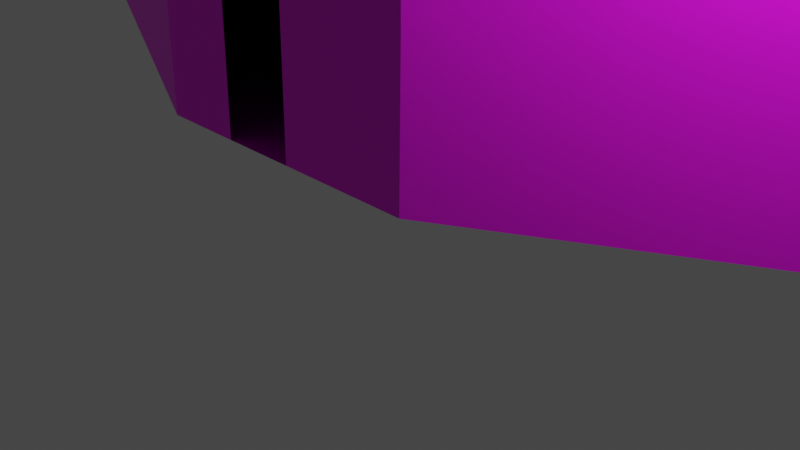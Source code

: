 # Source: untitled.blend  (saved by Blender 2.80.36; exported with 4.5.12 LTS)
import bpy
from mathutils import Matrix  # noqa: F401  (used for matrix-valued properties, if any)

bpy.ops.wm.read_factory_settings(use_empty=True)
scene = bpy.context.scene
scene.name = 'Scene'

# ---- collections
col_collection = bpy.data.collections.new('Collection'); scene.collection.children.link(col_collection)

# ---- images (referenced by path relative to the original .blend; pixels are not part of the script)
import os
ASSET_DIR = os.environ.get("B2B_ASSET_DIR", "")  # directory of the original .blend (textures are referenced by path, not embedded)
HERE = os.path.dirname(os.path.abspath(__file__))  # packed textures are extracted next to this script under _unpacked/

def load_image(name, relpath, width, height, colorspace="sRGB"):
    """Load a texture the original file referenced (path relative to the .blend, or extracted next to this script)."""
    p = next((c for c in (os.path.join(HERE, relpath), os.path.join(ASSET_DIR, relpath)) if relpath and os.path.exists(c)), "")
    if p:
        img = bpy.data.images.load(p, check_existing=True)
        img.name = name
    else:  # same state as the original file: an image datablock whose file is absent (Cycles renders it pink)
        img = bpy.data.images.new(name, width, height)
        img.source = "FILE"
        img.filepath = "//" + (relpath or name)
    img.colorspace_settings.name = colorspace
    return img
img_diffusecolor_texture = load_image('DiffuseColor_Texture', 'GridBox_Default.png', 1024, 1024, 'sRGB')

# ---- materials (node trees are filled in below, after node groups)
mat_probuilderdefault = bpy.data.materials.new('ProBuilderDefault')
mat_probuilderdefault.use_transparent_shadow = False
mat_probuilderdefault.diffuse_color = (1.0, 1.0, 1.0, 1.0)
mat_probuilderdefault.roughness = 0.5528

# ---- material node trees
mat_probuilderdefault.use_nodes = True; mat_probuilderdefault.node_tree.nodes.clear()
_N = mat_probuilderdefault.node_tree.nodes; _L = mat_probuilderdefault.node_tree.links
n0 = _N.new('ShaderNodeOutputMaterial'); n0.name = 'Material Output'; n0.location = (300, 300)
n1 = _N.new('ShaderNodeBsdfPrincipled'); n1.name = 'Principled BSDF'; n1.location = (10, 300)
n1.distribution = 'GGX'
n1.subsurface_method = 'BURLEY'
n1.inputs[2].default_value = 0.5528
n1.inputs[3].default_value = 1.45
n2 = _N.new('ShaderNodeNormalMap'); n2.name = 'Normal Map'; n2.location = (-300, -300)
n2.label = 'Normal/Map'
n2.inputs[0].default_value = 0.0
n3 = _N.new('ShaderNodeTexImage'); n3.name = 'Image Texture'; n3.location = (-300, 600)
n3.image = img_diffusecolor_texture
_L.new(n1.outputs[0], n0.inputs[0])
_L.new(n2.outputs[0], n1.inputs[5])
_L.new(n3.outputs[0], n1.inputs[0])
n0.is_active_output = True

# ---- world
world_world = bpy.data.worlds.new('World'); scene.world = world_world
world_world.color = (0.05088, 0.05088, 0.05088)
world_world.use_sun_shadow = False
world_world.sun_shadow_jitter_overblur = 0.0

# ---- cameras
cam_camera = bpy.data.cameras.new('Camera')
cam_camera.clip_end = 100.0
cam_camera.ortho_scale = 7.314
cam_camera.dof.focus_distance = 0.0
cam_camera.dof.aperture_fstop = 128.0

# ---- lights
light_light = bpy.data.lights.new('Light', 'POINT')
light_light.transmission_factor = 0.0
light_light.cutoff_distance = 30.0
light_light.energy = 1000.0
light_light.shadow_buffer_clip_start = 1.001
light_light.shadow_soft_size = 0.1
light_light.shadow_maximum_resolution = 0.006
light_light.use_absolute_resolution = True

# ---- meshes
me_scene = bpy.data.meshes.new('Scene')
me_scene.from_pydata([(766.4, 993.2, -2567.0), (-998.7, 993.2, -400.4), (694.4, 993.2, -440.6), (0.0, 993.2, 0.0), (-202.4, 1007.0, 0.0), (-962.2, 993.2, -2710.0), (-117.4, 993.2, -3117.0), (700.0, 0.0, -2600.0), (-117.4, 0.0, -3117.0), (-1000.0, 0.0, -2600.0), (-1000.0, -25.0, -2050.0), (-1000.0, 200.0, -950.0), (-1000.0, -100.0, -400.0), (-1000.0, -50.0, -1500.0), (700.0, 0.0, -400.0), (700.0, 400.0, -950.0), (700.0, 0.0, -2050.0), (700.0, 0.0, -1500.0), (-575.0, -75.0, -400.0), (-150.0, -50.0, -400.0), (275.0, -25.0, -400.0), (-150.0, 0.0, -2600.0), (-575.0, 0.0, -2600.0), (275.0, 0.0, -2600.0), (-575.0, -200.0, -1500.0), (-575.0, -18.75, -2050.0), (-150.0, 300.0, -2050.0), (-150.0, 300.0, -1500.0), (275.0, -6.25, -2050.0), (275.0, 400.0, -1500.0), (-150.0, -300.0, -950.0), (275.0, 200.0, -950.0), (-575.0, -56.25, -950.0), (-201.2, 103.4, 0.0), (-202.4, 0.0, 0.0), (1.189, 96.62, 0.0), (0.0, 0.0, 0.0), (-36.29, 100.0, 0.0), (-37.48, 0.0, 0.0), (-91.31, 105.9, 0.0), (-92.5, 0.0, 0.0), (-145.1, 0.0, 0.0), (-143.9, 106.8, 0.0)], [], [(0, 2, 1), (3, 1, 2), (4, 1, 3), (1, 5, 0), (5, 6, 0), (6, 7, 0), (6, 8, 7), (5, 8, 6), (5, 9, 8), (1, 10, 5), (5, 10, 9), (1, 11, 10), (1, 12, 11), (10, 11, 13), (14, 2, 15), (15, 2, 16), (16, 2, 0), (16, 0, 7), (15, 16, 17), (18, 20, 19), (21, 23, 22), (8, 9, 22), (22, 23, 8), (8, 23, 7), (13, 24, 10), (10, 24, 25), (10, 25, 9), (9, 25, 22), (25, 26, 22), (22, 26, 21), (24, 27, 25), (25, 27, 26), (26, 28, 21), (21, 28, 23), (23, 16, 7), (28, 16, 23), (28, 17, 16), (29, 17, 28), (27, 29, 26), (26, 29, 28), (30, 31, 27), (27, 31, 29), (29, 15, 17), (31, 15, 29), (31, 14, 15), (20, 14, 31), (19, 20, 30), (30, 20, 31), (12, 18, 11), (11, 18, 32), (11, 32, 13), (13, 32, 24), (32, 30, 24), (24, 30, 27), (18, 19, 32), (32, 19, 30), (1, 33, 12), (12, 33, 34), (1, 4, 33), (2, 35, 3), (2, 14, 35), (35, 14, 36), (35, 38, 37), (35, 36, 38), (39, 38, 40), (39, 37, 38), (12, 34, 18), (18, 34, 41), (20, 18, 41), (40, 20, 41), (38, 20, 40), (20, 38, 36), (36, 14, 20), (3, 42, 4), (4, 42, 33), (3, 39, 42), (39, 3, 37), (3, 35, 37), (33, 41, 34), (33, 42, 41)])
me_scene.polygons.foreach_set('use_smooth', [True] * 80)
_k = set([(0, 2), (0, 6), (0, 7), (1, 4), (1, 5), (1, 12), (2, 3), (2, 14), (3, 4), (3, 35), (4, 33), (5, 6), (5, 9), (6, 8), (7, 8), (7, 16), (8, 9), (9, 10), (9, 22), (10, 11), (10, 13), (10, 25), (11, 12), (11, 13), (11, 32), (12, 18), (12, 34), (13, 24), (14, 15), (14, 20), (14, 36), (15, 16), (15, 17), (15, 31), (16, 17), (16, 28), (17, 29), (18, 19), (18, 20), (18, 32), (19, 20), (19, 30), (20, 31), (20, 40), (21, 22), (21, 23), (21, 26), (22, 23), (22, 25), (23, 28), (24, 25), (24, 27), (24, 32), (25, 26), (26, 27), (26, 28), (27, 29), (27, 30), (28, 29), (29, 31), (30, 31), (30, 32), (33, 34), (33, 41), (34, 41), (35, 36), (36, 38), (38, 40)])
me_scene.attributes.new('sharp_edge', 'BOOLEAN', 'EDGE').data.foreach_set('value', [ (min(e.vertices), max(e.vertices)) in _k for e in me_scene.edges])
_uv = me_scene.uv_layers.new(name='UVSet0')
_uv.uv.foreach_set('vector', [7.66, -25.66, 6.94, -4.391, -9.991, -3.989, -0.003973, 0.015, -9.991, -3.989, 6.94, -4.391, -2.028, 0.0152, -9.991, -3.989, -0.003973, 0.015, -9.991, -3.989, -9.626, -27.08, 7.66, -25.66, -9.626, -27.08, -1.178, -31.16, 7.66, -25.66, -17.47, 10.12, -7.8, 0.1876, -7.062, 10.12, -17.47, 10.12, -17.47, 0.1881, -7.8, 0.1876, 3.106, 9.932, 12.49, 0.0, 12.49, 9.932, 3.106, 9.932, 2.288, 0.0, 12.49, 0.0, -3.932, 9.737, -20.43, -0.446, -27.03, 9.741, -27.03, 9.741, -20.43, -0.446, -25.93, -0.1968, -3.932, 9.737, -9.429, 1.805, -20.43, -0.446, -3.932, 9.737, -3.929, -1.194, -9.429, 1.805, -20.43, -0.446, -9.429, 1.805, -14.93, -0.6952, -4.108, 0.2343, -4.513, 10.16, -9.607, 4.229, -9.607, 4.229, -4.513, 10.16, -20.61, 0.2257, -20.61, 0.2257, -4.513, 10.16, -25.79, 10.17, -20.61, 0.2257, -25.79, 10.17, -26.11, 0.2228, -9.607, 4.229, -20.61, 0.2257, -15.11, 0.2285, 5.796, -3.995, -2.711, -3.987, 1.543, -3.991, 1.492, -26.0, -2.736, -25.99, 5.721, -26.01, 1.168, -31.17, 9.949, -26.02, 5.721, -26.01, 5.721, -26.01, -2.736, -25.99, 1.168, -31.17, 1.168, -31.17, -2.736, -25.99, -6.964, -25.98, 10.0, -15.01, 5.922, -14.97, 9.974, -20.51, 9.974, -20.51, 5.922, -14.97, 5.74, -20.5, 9.974, -20.51, 5.74, -20.5, 9.949, -26.02, 9.949, -26.02, 5.74, -20.5, 5.721, -26.01, 5.74, -20.5, 1.19, -20.56, 5.721, -26.01, 5.721, -26.01, 1.19, -20.56, 1.492, -26.0, 5.922, -14.97, 1.19, -15.07, 5.74, -20.5, 5.74, -20.5, 1.19, -15.07, 1.19, -20.56, 1.19, -20.56, -2.73, -20.49, 1.492, -26.0, 1.492, -26.0, -2.73, -20.49, -2.736, -25.99, -2.736, -25.99, -6.964, -20.48, -6.964, -25.98, -2.73, -20.49, -6.964, -20.48, -2.736, -25.99, -2.73, -20.49, -6.964, -14.98, -6.964, -20.48, -3.139, -15.08, -6.964, -14.98, -2.73, -20.49, 1.19, -15.07, -3.139, -15.08, 1.19, -20.56, 1.19, -20.56, -3.139, -15.08, -2.73, -20.49, 1.794, -9.435, -2.937, -9.535, 1.19, -15.07, 1.19, -15.07, -2.937, -9.535, -3.139, -15.08, -3.139, -15.08, -7.367, -9.57, -6.964, -14.98, -2.937, -9.535, -7.367, -9.57, -3.139, -15.08, -2.937, -9.535, -6.964, -3.984, -7.367, -9.57, -2.711, -3.987, -6.964, -3.984, -2.937, -9.535, 1.543, -3.991, -2.711, -3.987, 1.794, -9.435, 1.794, -9.435, -2.711, -3.987, -2.937, -9.535, 10.05, -3.999, 5.796, -3.995, 9.748, -9.564, 9.748, -9.564, 5.796, -3.995, 5.777, -9.498, 9.748, -9.564, 5.777, -9.498, 10.0, -15.01, 10.0, -15.01, 5.777, -9.498, 5.922, -14.97, 5.777, -9.498, 1.794, -9.435, 5.922, -14.97, 5.922, -14.97, 1.794, -9.435, 1.19, -15.07, 5.796, -3.995, 1.543, -3.991, 5.777, -9.498, 5.777, -9.498, 1.543, -3.991, 1.794, -9.435, 10.72, 9.932, 1.798, 1.034, 10.73, -1.0, 10.73, -1.0, 1.798, 1.034, 1.809, -0.0002587, 10.72, 9.932, 1.809, 10.07, 1.798, 1.034, -8.221, 9.935, -0.0102, 0.9659, 0.0, 9.931, -8.221, 9.935, -8.061, -0.002884, -0.0102, 0.9659, -0.0102, 0.9659, -8.061, -0.002884, 0.0, 0.0, 0.01189, 0.9662, -0.3748, 0.0, -0.3629, 1.0, 0.01189, 0.9662, 0.0, 0.0, -0.3748, 0.0, -0.9131, 1.059, -0.3748, 0.0, -0.925, 0.0, -0.9131, 1.059, -0.3629, 1.0, -0.3748, 0.0, 10.05, -3.999, 2.014, -0.004481, 5.796, -3.995, 5.796, -3.995, 2.014, -0.004481, 1.444, -0.003212, -2.711, -3.987, 5.796, -3.995, 1.444, -0.003212, 0.9203, -0.002048, -2.711, -3.987, 1.444, -0.003212, 0.3729, -0.0008298, -2.711, -3.987, 0.9203, -0.002048, -2.711, -3.987, 0.3729, -0.0008298, 0.0, 0.0, 0.0, 0.0, -6.964, -3.984, -2.711, -3.987, 0.0, 9.932, -1.439, 1.068, -2.024, 10.07, -2.024, 10.07, -1.439, 1.068, -2.012, 1.034, 0.0, 9.932, -0.9131, 1.059, -1.439, 1.068, -0.9131, 1.059, 0.0, 9.932, -0.3629, 1.0, 0.0, 9.932, 0.01189, 0.9662, -0.3629, 1.0, -2.012, 1.034, -1.451, 0.0, -2.024, 0.0, -2.012, 1.034, -1.439, 1.068, -1.451, 0.0])
me_scene.materials.append(mat_probuilderdefault)
me_scene.use_remesh_preserve_volume = False
me_scene.use_remesh_preserve_attributes = False
me_scene.use_mirror_vertex_groups = False
me_scene.update()
me_scene.normals_split_custom_set([tuple(v) for v in zip(*[iter([0.0, -1.0, -2.896e-08, 0.0, -1.0, 8.69e-08, -0.01649, -0.999, 0.04114, -0.03303, -0.9961, 0.08239, -0.01649, -0.999, 0.04114, 0.0, -1.0, 8.69e-08, -0.06579, -0.9842, 0.1641, -0.01649, -0.999, 0.04114, -0.03303, -0.9961, 0.08239, -0.01649, -0.999, 0.04114, 0.0, -1.0, -4.62e-08, 0.0, -1.0, -2.896e-08, 0.0, -1.0, -4.62e-08, 0.0, -1.0, 0.0, 0.0, -1.0, -2.896e-08, -0.5317, 0.0037, 0.847, -0.5316, 0.003744, 0.847, -0.5285, 0.007278, 0.8489, -0.5317, 0.0037, 0.847, -0.5349, 0.0, 0.8449, -0.5316, 0.003744, 0.847, 0.47, 0.03803, 0.8818, 0.4701, 0.0381, 0.8818, 0.4344, 0.0, 0.9007, 0.47, 0.03803, 0.8818, 0.5043, 0.07608, 0.8602, 0.4701, 0.0381, 0.8818, 0.9999, -0.01009, 0.005254, 0.9997, -0.02232, 0.004825, 0.9994, -0.0325, 0.007026, 0.9994, -0.0325, 0.007026, 0.9997, -0.02232, 0.004825, 0.9993, -0.03818, -0.001735, 0.9999, -0.01009, 0.005254, 1.0, -0.001602, -5.333e-06, 0.9997, -0.02232, 0.004825, 0.9999, -0.01009, 0.005254, 1.0, -0.001165, -0.0006355, 1.0, -0.001602, -5.333e-06, 1.0, 0.0, 0.0, 1.0, 0.0, 0.0, 1.0, 0.0, 0.0, -1.0, -0.005786, -0.004208, -0.9999, 0.009942, -0.01105, -1.0, -0.009757, 0.0004154, -1.0, -0.009757, 0.0004154, -0.9999, 0.009942, -0.01105, -0.9994, 0.0341, -0.009619, -0.9994, 0.0341, -0.009619, -0.9999, 0.009942, -0.01105, -0.9982, 0.05793, -0.01694, -0.9994, 0.0341, -0.009619, -0.9982, 0.05793, -0.01694, -0.9978, 0.06673, 0.0, -1.0, 0.0, 0.0, -1.0, 0.0, 0.0, -1.0, 0.0, 0.0, 0.008499, 0.9997, 0.02258, -0.17, 0.9852, 0.02018, 0.05725, 0.7984, 0.5994, 0.1207, 0.807, 0.5781, -0.001486, 1.0, 0.004123, -0.075, 0.9952, -0.06295, 0.0, 1.0, 0.0, 0.0, 1.0, 0.0, 0.0, 1.0, 0.0, 0.0, 1.0, 0.0, -0.006079, 1.0, 0.004697, 0.0, 1.0, 0.0, 0.0, 1.0, 0.0, -0.006079, 1.0, 0.004697, 0.0, 1.0, 0.0, 0.3325, 0.9421, 0.04282, 0.1633, 0.9696, 0.1823, 0.1633, 0.9696, 0.1823, 0.1633, 0.9696, 0.1823, 0.1633, 0.9696, 0.1823, -0.01397, 0.9497, 0.313, -0.01469, 0.9989, 0.0454, -0.007363, 0.9992, 0.03975, -0.007292, 0.9992, 0.0397, -0.007292, 0.9992, 0.0397, -0.007363, 0.9992, 0.03975, 0.0, 0.9994, 0.03407, -0.5998, 0.7997, 0.02726, -0.3263, 0.9128, -0.2457, -0.3263, 0.9128, -0.2457, -0.3263, 0.9128, -0.2457, -0.3263, 0.9128, -0.2457, 0.0, 0.8779, -0.4789, -0.7452, 0.6334, 0.2087, -0.6805, 0.7251, 0.1056, -0.6805, 0.7251, 0.1056, -0.6805, 0.7251, 0.1056, -0.6805, 0.7251, 0.1056, -0.6, 0.8, 0.0, 0.5346, 0.7419, -0.4047, 0.2868, 0.9345, -0.211, 0.2868, 0.9345, -0.211, 0.2868, 0.9345, -0.211, 0.2868, 0.9345, -0.211, 0.0, 0.9999, 0.01136, -0.006079, 1.0, 0.004697, -0.007405, 1.0, 0.005722, 0.0, 1.0, 0.0, -0.0147, 0.9998, 0.01136, -0.007405, 1.0, 0.005722, -0.006079, 1.0, 0.004697, 0.3259, 0.9083, -0.2622, 0.3259, 0.9083, -0.2622, -0.0147, 0.9999, 0.0, 0.6036, 0.6413, -0.4737, 0.3259, 0.9083, -0.2622, 0.3259, 0.9083, -0.2622, -0.229, 0.9734, 0.0, 0.1541, 0.9443, -0.2908, 0.1541, 0.9443, -0.2908, 0.1541, 0.9443, -0.2908, 0.1541, 0.9443, -0.2908, 0.5015, 0.6959, -0.514, -0.6223, 0.5289, 0.577, -0.4403, 0.7598, 0.4784, -0.4403, 0.7598, 0.4784, -0.4403, 0.7598, 0.4784, -0.4403, 0.7598, 0.4784, -0.2159, 0.9176, 0.3337, 0.132, 0.986, -0.102, 0.132, 0.986, -0.102, 0.6057, 0.6435, -0.468, -0.4045, 0.8595, 0.3125, 0.132, 0.986, -0.102, 0.132, 0.986, -0.102, -0.2089, 0.8561, 0.4727, -0.2089, 0.8561, 0.4728, -0.3557, 0.7558, 0.5497, -0.05436, 0.9242, 0.3781, -0.2089, 0.8561, 0.4728, -0.2089, 0.8561, 0.4727, -0.05347, 0.9091, -0.4132, -0.4557, 0.8855, -0.09061, -0.4557, 0.8855, -0.0906, -0.4557, 0.8855, -0.0906, -0.4557, 0.8855, -0.09061, -0.7365, 0.626, 0.2561, -0.05157, 0.8767, 0.4782, 0.2492, 0.9294, 0.2722, 0.2492, 0.9294, 0.2722, 0.2492, 0.9294, 0.2722, 0.2492, 0.9294, 0.2722, 0.5161, 0.856, 0.02918, 0.4812, 0.798, -0.3627, 0.4049, 0.8627, -0.3031, 0.4049, 0.8627, -0.3031, 0.4049, 0.8627, -0.3031, 0.4049, 0.8627, -0.3031, 0.3232, 0.9156, -0.2393, 0.4852, 0.846, -0.2211, -0.09608, 0.9636, 0.2495, -0.09606, 0.9636, 0.2494, -0.09606, 0.9636, 0.2494, -0.09608, 0.9636, 0.2495, -0.6223, 0.5289, 0.577, -0.05869, 0.9977, 0.03401, 0.2151, 0.9604, -0.1771, 0.2151, 0.9604, -0.1771, 0.2151, 0.9604, -0.1771, 0.2151, 0.9604, -0.1771, 0.4628, 0.807, -0.3668, 0.4485, -0.0001068, -0.8938, 0.4486, -0.001982, -0.8937, 0.4483, -0.002973, -0.8939, 0.4483, -0.002973, -0.8939, 0.4486, -0.001982, -0.8937, 0.4488, -0.005161, -0.8936, 0.4485, -0.0001068, -0.8938, 0.4492, 0.0005911, -0.8934, 0.4486, -0.001982, -0.8937, -0.5182, -0.0195, -0.855, -0.5109, -0.01092, -0.8595, -0.5358, -0.0007104, -0.8444, -0.5182, -0.0195, -0.855, -0.4984, -0.01603, -0.8668, -0.5109, -0.01092, -0.8595, -0.5109, -0.01092, -0.8595, -0.4984, -0.01603, -0.8668, -0.4961, 0.006105, -0.8682, 0.0, 0.0, -1.0, 0.0, 0.0, -1.0, 0.0, 0.0, -1.0, 0.0, 0.0, -1.0, 0.0, 0.0, -1.0, 0.0, 0.0, -1.0, 0.0, 0.0, -1.0, 0.0, 0.0, -1.0, 0.0, 0.0, -1.0, 0.0, 0.0, -1.0, 0.0, 0.0, -1.0, 0.0, 0.0, -1.0, -0.05821, 0.9896, -0.1313, -0.02912, 0.987, -0.1579, -0.03888, 0.9885, -0.1463, -0.03888, 0.9885, -0.1463, -0.02912, 0.987, -0.1579, -0.01947, 0.9922, -0.1233, -0.02335, 0.9963, -0.08255, -0.03888, 0.9885, -0.1463, -0.01947, 0.9922, -0.1233, 0.0, 0.9981, -0.06238, -0.02335, 0.9963, -0.08255, -0.01947, 0.9922, -0.1233, 0.0, 0.9981, -0.06238, -0.02334, 0.9963, -0.08255, 0.0, 0.9981, -0.06238, -0.02334, 0.9963, -0.08255, 0.0, 0.9981, -0.06238, -0.02924, 0.9962, -0.08237, -0.02924, 0.9962, -0.08237, -0.05841, 0.993, -0.1022, -0.02334, 0.9963, -0.08255, 0.0, 0.0, -1.0, 0.0, 0.0, -1.0, 0.0, 0.0, -1.0, 0.0, 0.0, -1.0, 0.0, 0.0, -1.0, 0.0, 0.0, -1.0, 0.0, 0.0, -1.0, 0.0, 0.0, -1.0, 0.0, 0.0, -1.0, 0.0, 0.0, -1.0, 0.0, 0.0, -1.0, 0.0, 0.0, -1.0, 0.0, 0.0, -1.0, 0.0, 0.0, -1.0, 0.0, 0.0, -1.0, 0.0, 0.0, -1.0, 0.0, 0.0, -1.0, 0.0, 0.0, -1.0, 0.0, 0.0, -1.0, 0.0, 0.0, -1.0, 0.0, 0.0, -1.0])] * 3)])

# ---- objects
ob_light = bpy.data.objects.new('Light', light_light)
ob_camera = bpy.data.objects.new('Camera', cam_camera)
ob_section_6___hills = bpy.data.objects.new('Section_6___Hills', me_scene)

# ---- transforms, parenting, visibility, modifiers, constraints
ob_light.location = (4.076, 1.005, 5.904)
ob_light.rotation_euler = (0.6503, 0.05522, 1.866)
ob_light.lock_rotations_4d = False
ob_light.empty_display_type = 'ARROWS'
ob_light.color = (0.0, 0.0, 0.0, 0.0)
ob_light.lineart.crease_threshold = 0.0
ob_camera.location = (7.359, -6.926, 4.958)
ob_camera.rotation_euler = (1.109, 0.0, 0.8149)
ob_camera.lock_rotations_4d = False
ob_camera.empty_display_type = 'ARROWS'
ob_camera.color = (0.0, 0.0, 0.0, 0.0)
ob_camera.display_type = 'WIRE'
ob_camera.lineart.crease_threshold = 0.0
ob_section_6___hills.location = (0.0, 0.0, 0.0)
ob_section_6___hills.rotation_euler = (1.571, -0.0, 0.0)
ob_section_6___hills.scale = (0.02, 0.02, 0.02)
ob_section_6___hills.color = (0.8, 0.8, 0.8, 1.0)
ob_section_6___hills.lineart.crease_threshold = 0.0

# ---- collection membership
col_collection.objects.link(ob_light)
col_collection.objects.link(ob_camera)
col_collection.objects.link(ob_section_6___hills)

# ---- scene / render settings (as saved in the file)
scene.camera = ob_camera
scene.frame_start = 1; scene.frame_end = 250; scene.frame_set(34)
scene.render.engine = 'BLENDER_EEVEE_NEXT'
scene.render.fps = 25
scene.render.motion_blur_shutter = 1.0
scene.cycles.use_denoising = False
scene.cycles.samples = 128
scene.cycles.sampling_pattern = 'TABULATED_SOBOL'
scene.cycles.use_adaptive_sampling = False
scene.cycles.use_light_tree = False
scene.view_settings.view_transform = 'Filmic'
bpy.context.view_layer.update()
